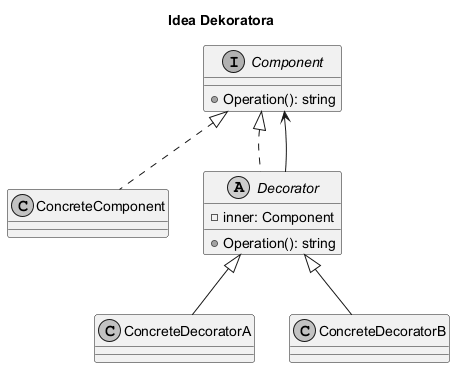

The diagram above was rendered by PlantUML. Its source (embedded in the PNG):
@startuml decorator_idea
skinparam shadowing false
skinparam monochrome true

title Idea Dekoratora

interface Component {
  +Operation(): string
}

class ConcreteComponent
abstract class Decorator {
  -inner: Component
  +Operation(): string
}
class ConcreteDecoratorA
class ConcreteDecoratorB

Component <|.. ConcreteComponent
Component <|.. Decorator
Decorator <|-- ConcreteDecoratorA
Decorator <|-- ConcreteDecoratorB
Decorator --> Component
@enduml